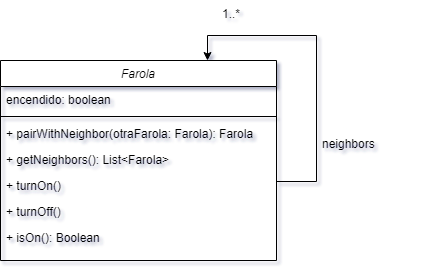

The diagram above was exported from draw.io. Its source (the exported page's mxGraphModel, read from the mxfile embedded in the PNG):
<mxGraphModel dx="540" dy="582" grid="1" gridSize="10" guides="1" tooltips="1" connect="1" arrows="1" fold="1" page="1" pageScale="1" pageWidth="827" pageHeight="1169" math="0" shadow="0">
  <root>
    <mxCell id="WIyWlLk6GJQsqaUBKTNV-0" />
    <mxCell id="WIyWlLk6GJQsqaUBKTNV-1" parent="WIyWlLk6GJQsqaUBKTNV-0" />
    <mxCell id="QCgHGSe6qGOyam3NKBbe-6" value="" style="edgeStyle=orthogonalEdgeStyle;rounded=0;orthogonalLoop=1;jettySize=auto;html=1;entryX=0.75;entryY=0;entryDx=0;entryDy=0;" edge="1" parent="WIyWlLk6GJQsqaUBKTNV-1" source="zkfFHV4jXpPFQw0GAbJ--0" target="zkfFHV4jXpPFQw0GAbJ--0">
      <mxGeometry relative="1" as="geometry">
        <mxPoint x="540" y="135" as="targetPoint" />
        <Array as="points">
          <mxPoint x="650" y="281" />
          <mxPoint x="650" y="135" />
          <mxPoint x="541" y="135" />
        </Array>
      </mxGeometry>
    </mxCell>
    <mxCell id="zkfFHV4jXpPFQw0GAbJ--0" value="Farola" style="swimlane;fontStyle=2;align=center;verticalAlign=top;childLayout=stackLayout;horizontal=1;startSize=26;horizontalStack=0;resizeParent=1;resizeLast=0;collapsible=1;marginBottom=0;rounded=0;shadow=0;strokeWidth=1;" parent="WIyWlLk6GJQsqaUBKTNV-1" vertex="1">
      <mxGeometry x="334" y="160" width="276" height="200" as="geometry">
        <mxRectangle x="230" y="140" width="160" height="26" as="alternateBounds" />
      </mxGeometry>
    </mxCell>
    <mxCell id="zkfFHV4jXpPFQw0GAbJ--1" value="encendido: boolean" style="text;align=left;verticalAlign=top;spacingLeft=4;spacingRight=4;overflow=hidden;rotatable=0;points=[[0,0.5],[1,0.5]];portConstraint=eastwest;" parent="zkfFHV4jXpPFQw0GAbJ--0" vertex="1">
      <mxGeometry y="26" width="276" height="26" as="geometry" />
    </mxCell>
    <mxCell id="zkfFHV4jXpPFQw0GAbJ--4" value="" style="line;html=1;strokeWidth=1;align=left;verticalAlign=middle;spacingTop=-1;spacingLeft=3;spacingRight=3;rotatable=0;labelPosition=right;points=[];portConstraint=eastwest;" parent="zkfFHV4jXpPFQw0GAbJ--0" vertex="1">
      <mxGeometry y="52" width="276" height="8" as="geometry" />
    </mxCell>
    <mxCell id="zkfFHV4jXpPFQw0GAbJ--5" value="+ pairWithNeighbor(otraFarola: Farola): Farola" style="text;align=left;verticalAlign=top;spacingLeft=4;spacingRight=4;overflow=hidden;rotatable=0;points=[[0,0.5],[1,0.5]];portConstraint=eastwest;" parent="zkfFHV4jXpPFQw0GAbJ--0" vertex="1">
      <mxGeometry y="60" width="276" height="26" as="geometry" />
    </mxCell>
    <mxCell id="QCgHGSe6qGOyam3NKBbe-1" value="+ getNeighbors(): List&lt;Farola&gt;" style="text;strokeColor=none;fillColor=none;align=left;verticalAlign=top;spacingLeft=4;spacingRight=4;overflow=hidden;rotatable=0;points=[[0,0.5],[1,0.5]];portConstraint=eastwest;" vertex="1" parent="zkfFHV4jXpPFQw0GAbJ--0">
      <mxGeometry y="86" width="276" height="26" as="geometry" />
    </mxCell>
    <mxCell id="QCgHGSe6qGOyam3NKBbe-2" value="+ turnOn()" style="text;strokeColor=none;fillColor=none;align=left;verticalAlign=top;spacingLeft=4;spacingRight=4;overflow=hidden;rotatable=0;points=[[0,0.5],[1,0.5]];portConstraint=eastwest;" vertex="1" parent="zkfFHV4jXpPFQw0GAbJ--0">
      <mxGeometry y="112" width="276" height="26" as="geometry" />
    </mxCell>
    <mxCell id="QCgHGSe6qGOyam3NKBbe-3" value="+ turnOff()" style="text;strokeColor=none;fillColor=none;align=left;verticalAlign=top;spacingLeft=4;spacingRight=4;overflow=hidden;rotatable=0;points=[[0,0.5],[1,0.5]];portConstraint=eastwest;" vertex="1" parent="zkfFHV4jXpPFQw0GAbJ--0">
      <mxGeometry y="138" width="276" height="26" as="geometry" />
    </mxCell>
    <mxCell id="QCgHGSe6qGOyam3NKBbe-4" value="+ isOn(): Boolean" style="text;strokeColor=none;fillColor=none;align=left;verticalAlign=top;spacingLeft=4;spacingRight=4;overflow=hidden;rotatable=0;points=[[0,0.5],[1,0.5]];portConstraint=eastwest;" vertex="1" parent="zkfFHV4jXpPFQw0GAbJ--0">
      <mxGeometry y="164" width="276" height="26" as="geometry" />
    </mxCell>
    <mxCell id="QCgHGSe6qGOyam3NKBbe-7" value="neighbors" style="text;strokeColor=none;fillColor=none;align=left;verticalAlign=top;spacingLeft=4;spacingRight=4;overflow=hidden;rotatable=0;points=[[0,0.5],[1,0.5]];portConstraint=eastwest;" vertex="1" parent="WIyWlLk6GJQsqaUBKTNV-1">
      <mxGeometry x="650" y="230" width="100" height="26" as="geometry" />
    </mxCell>
    <mxCell id="QCgHGSe6qGOyam3NKBbe-8" value="1..*" style="text;strokeColor=none;fillColor=none;align=left;verticalAlign=top;spacingLeft=4;spacingRight=4;overflow=hidden;rotatable=0;points=[[0,0.5],[1,0.5]];portConstraint=eastwest;" vertex="1" parent="WIyWlLk6GJQsqaUBKTNV-1">
      <mxGeometry x="550" y="100" width="100" height="26" as="geometry" />
    </mxCell>
  </root>
</mxGraphModel>